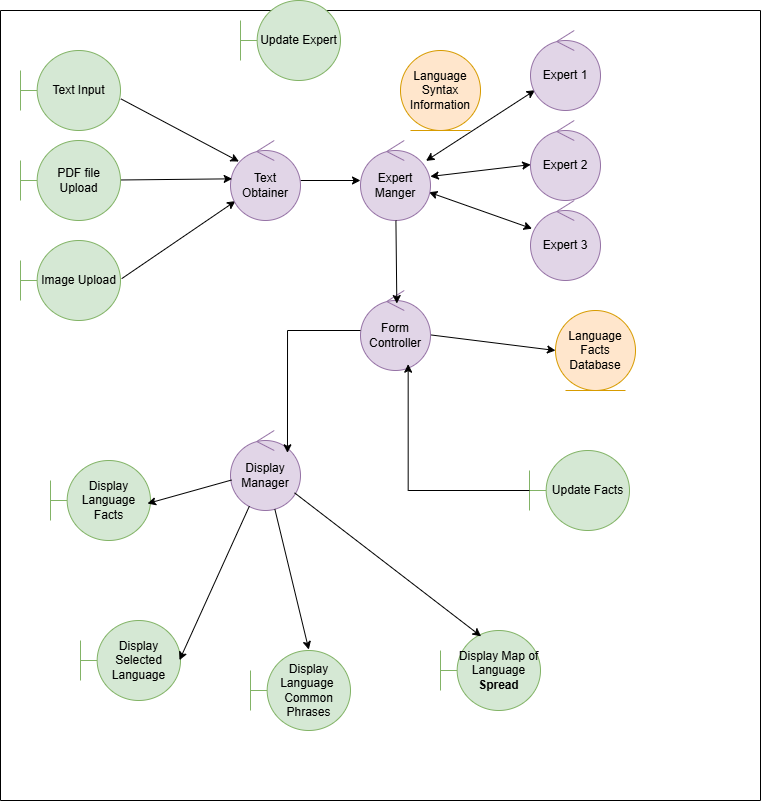

The diagram above was exported from draw.io. Its source (the exported page's mxGraphModel, read from the mxfile embedded in the PNG):
<mxGraphModel dx="732" dy="1598" grid="1" gridSize="10" guides="1" tooltips="1" connect="1" arrows="1" fold="1" page="1" pageScale="1" pageWidth="850" pageHeight="1100" math="0" shadow="0">
  <root>
    <mxCell id="0" />
    <mxCell id="1" parent="0" />
    <mxCell id="WPFc23CYrDESLP1vXN_C-49" style="rounded=0;orthogonalLoop=1;jettySize=auto;html=1;exitX=1.012;exitY=0.477;exitDx=0;exitDy=0;exitPerimeter=0;" parent="1" source="WPFc23CYrDESLP1vXN_C-13" target="WPFc23CYrDESLP1vXN_C-22" edge="1">
      <mxGeometry relative="1" as="geometry" />
    </mxCell>
    <mxCell id="WPFc23CYrDESLP1vXN_C-46" style="rounded=0;orthogonalLoop=1;jettySize=auto;html=1;entryX=0.121;entryY=0.263;entryDx=0;entryDy=0;entryPerimeter=0;exitX=1.003;exitY=0.604;exitDx=0;exitDy=0;exitPerimeter=0;" parent="1" source="WPFc23CYrDESLP1vXN_C-15" target="WPFc23CYrDESLP1vXN_C-22" edge="1">
      <mxGeometry relative="1" as="geometry" />
    </mxCell>
    <mxCell id="V_lByp7L5EJVAWtt9yE5-8" style="rounded=0;orthogonalLoop=1;jettySize=auto;html=1;" parent="1" source="WPFc23CYrDESLP1vXN_C-22" target="V_lByp7L5EJVAWtt9yE5-1" edge="1">
      <mxGeometry relative="1" as="geometry" />
    </mxCell>
    <mxCell id="WPFc23CYrDESLP1vXN_C-22" value="&lt;div&gt;Text Obtainer&lt;/div&gt;" style="ellipse;shape=umlControl;whiteSpace=wrap;html=1;fillColor=#e1d5e7;strokeColor=#9673a6;" parent="1" vertex="1">
      <mxGeometry x="270" y="130" width="70" height="80" as="geometry" />
    </mxCell>
    <mxCell id="WPFc23CYrDESLP1vXN_C-32" value="Language Facts Database" style="ellipse;shape=umlEntity;whiteSpace=wrap;html=1;fillColor=#ffe6cc;strokeColor=#d79b00;" parent="1" vertex="1">
      <mxGeometry x="595" y="300" width="80" height="80" as="geometry" />
    </mxCell>
    <mxCell id="WPFc23CYrDESLP1vXN_C-48" style="rounded=0;orthogonalLoop=1;jettySize=auto;html=1;entryX=0.024;entryY=0.479;entryDx=0;entryDy=0;entryPerimeter=0;" parent="1" source="WPFc23CYrDESLP1vXN_C-14" target="WPFc23CYrDESLP1vXN_C-22" edge="1">
      <mxGeometry relative="1" as="geometry" />
    </mxCell>
    <mxCell id="eeHLQjjryDhKLj1gUwux-1" style="rounded=0;orthogonalLoop=1;jettySize=auto;html=1;startArrow=classic;startFill=1;" parent="1" source="V_lByp7L5EJVAWtt9yE5-1" target="V_lByp7L5EJVAWtt9yE5-2" edge="1">
      <mxGeometry relative="1" as="geometry" />
    </mxCell>
    <mxCell id="eeHLQjjryDhKLj1gUwux-2" style="rounded=0;orthogonalLoop=1;jettySize=auto;html=1;startArrow=classic;startFill=1;" parent="1" source="V_lByp7L5EJVAWtt9yE5-1" target="V_lByp7L5EJVAWtt9yE5-3" edge="1">
      <mxGeometry relative="1" as="geometry" />
    </mxCell>
    <mxCell id="eeHLQjjryDhKLj1gUwux-3" style="rounded=0;orthogonalLoop=1;jettySize=auto;html=1;startArrow=classic;startFill=1;" parent="1" source="V_lByp7L5EJVAWtt9yE5-1" target="V_lByp7L5EJVAWtt9yE5-7" edge="1">
      <mxGeometry relative="1" as="geometry" />
    </mxCell>
    <mxCell id="V_lByp7L5EJVAWtt9yE5-1" value="Expert Manger" style="ellipse;shape=umlControl;whiteSpace=wrap;html=1;fillColor=#e1d5e7;strokeColor=#9673a6;" parent="1" vertex="1">
      <mxGeometry x="400" y="130" width="70" height="80" as="geometry" />
    </mxCell>
    <mxCell id="V_lByp7L5EJVAWtt9yE5-2" value="&lt;div&gt;Expert 1&lt;/div&gt;" style="ellipse;shape=umlControl;whiteSpace=wrap;html=1;fillColor=#e1d5e7;strokeColor=#9673a6;" parent="1" vertex="1">
      <mxGeometry x="570" y="20" width="70" height="80" as="geometry" />
    </mxCell>
    <mxCell id="V_lByp7L5EJVAWtt9yE5-6" style="rounded=0;orthogonalLoop=1;jettySize=auto;html=1;entryX=0;entryY=0.5;entryDx=0;entryDy=0;startArrow=none;startFill=0;" parent="1" source="V_lByp7L5EJVAWtt9yE5-4" target="WPFc23CYrDESLP1vXN_C-32" edge="1">
      <mxGeometry relative="1" as="geometry" />
    </mxCell>
    <mxCell id="V_lByp7L5EJVAWtt9yE5-4" value="Form Controller" style="ellipse;shape=umlControl;whiteSpace=wrap;html=1;fillColor=#e1d5e7;strokeColor=#9673a6;" parent="1" vertex="1">
      <mxGeometry x="400" y="280" width="70" height="80" as="geometry" />
    </mxCell>
    <mxCell id="0OKzUAgFPtl0oQlzSb0e-4" value="" style="swimlane;startSize=0;" parent="1" vertex="1">
      <mxGeometry x="40" width="760" height="790" as="geometry" />
    </mxCell>
    <mxCell id="WPFc23CYrDESLP1vXN_C-15" value="Text Input" style="shape=umlBoundary;whiteSpace=wrap;html=1;fillColor=#d5e8d4;strokeColor=#82b366;" parent="0OKzUAgFPtl0oQlzSb0e-4" vertex="1">
      <mxGeometry x="20" y="40" width="100" height="80" as="geometry" />
    </mxCell>
    <mxCell id="WPFc23CYrDESLP1vXN_C-14" value="PDF file Upload" style="shape=umlBoundary;whiteSpace=wrap;html=1;fillColor=#d5e8d4;strokeColor=#82b366;" parent="0OKzUAgFPtl0oQlzSb0e-4" vertex="1">
      <mxGeometry x="20" y="130" width="100" height="80" as="geometry" />
    </mxCell>
    <mxCell id="WPFc23CYrDESLP1vXN_C-13" value="Image Upload" style="shape=umlBoundary;whiteSpace=wrap;html=1;fillColor=#d5e8d4;strokeColor=#82b366;" parent="0OKzUAgFPtl0oQlzSb0e-4" vertex="1">
      <mxGeometry x="20" y="230" width="100" height="80" as="geometry" />
    </mxCell>
    <mxCell id="WPFc23CYrDESLP1vXN_C-17" value="Display Language Facts" style="shape=umlBoundary;whiteSpace=wrap;html=1;fillColor=#d5e8d4;strokeColor=#82b366;" parent="0OKzUAgFPtl0oQlzSb0e-4" vertex="1">
      <mxGeometry x="50" y="450" width="100" height="80" as="geometry" />
    </mxCell>
    <mxCell id="WPFc23CYrDESLP1vXN_C-16" value="Display Selected Language" style="shape=umlBoundary;whiteSpace=wrap;html=1;fillColor=#d5e8d4;strokeColor=#82b366;" parent="0OKzUAgFPtl0oQlzSb0e-4" vertex="1">
      <mxGeometry x="80" y="610" width="100" height="80" as="geometry" />
    </mxCell>
    <mxCell id="WPFc23CYrDESLP1vXN_C-18" value="Display Language&amp;nbsp; Common Phrases" style="shape=umlBoundary;whiteSpace=wrap;html=1;fillColor=#d5e8d4;strokeColor=#82b366;" parent="0OKzUAgFPtl0oQlzSb0e-4" vertex="1">
      <mxGeometry x="250" y="640" width="100" height="80" as="geometry" />
    </mxCell>
    <mxCell id="WPFc23CYrDESLP1vXN_C-19" value="Display Map of Language &lt;b&gt;Spread&lt;/b&gt;" style="shape=umlBoundary;whiteSpace=wrap;html=1;fillColor=#d5e8d4;strokeColor=#82b366;" parent="0OKzUAgFPtl0oQlzSb0e-4" vertex="1">
      <mxGeometry x="440" y="620" width="100" height="80" as="geometry" />
    </mxCell>
    <mxCell id="WPFc23CYrDESLP1vXN_C-39" value="Display Manager" style="ellipse;shape=umlControl;whiteSpace=wrap;html=1;fillColor=#e1d5e7;strokeColor=#9673a6;" parent="0OKzUAgFPtl0oQlzSb0e-4" vertex="1">
      <mxGeometry x="230" y="420" width="70" height="80" as="geometry" />
    </mxCell>
    <mxCell id="WPFc23CYrDESLP1vXN_C-62" style="rounded=0;orthogonalLoop=1;jettySize=auto;html=1;entryX=0.406;entryY=0.073;entryDx=0;entryDy=0;entryPerimeter=0;" parent="0OKzUAgFPtl0oQlzSb0e-4" source="WPFc23CYrDESLP1vXN_C-39" target="WPFc23CYrDESLP1vXN_C-19" edge="1">
      <mxGeometry relative="1" as="geometry" />
    </mxCell>
    <mxCell id="WPFc23CYrDESLP1vXN_C-59" style="rounded=0;orthogonalLoop=1;jettySize=auto;html=1;entryX=0.97;entryY=0.538;entryDx=0;entryDy=0;entryPerimeter=0;" parent="0OKzUAgFPtl0oQlzSb0e-4" source="WPFc23CYrDESLP1vXN_C-39" target="WPFc23CYrDESLP1vXN_C-17" edge="1">
      <mxGeometry relative="1" as="geometry" />
    </mxCell>
    <mxCell id="WPFc23CYrDESLP1vXN_C-60" style="rounded=0;orthogonalLoop=1;jettySize=auto;html=1;entryX=0.99;entryY=0.496;entryDx=0;entryDy=0;entryPerimeter=0;" parent="0OKzUAgFPtl0oQlzSb0e-4" source="WPFc23CYrDESLP1vXN_C-39" target="WPFc23CYrDESLP1vXN_C-16" edge="1">
      <mxGeometry relative="1" as="geometry" />
    </mxCell>
    <mxCell id="WPFc23CYrDESLP1vXN_C-61" style="rounded=0;orthogonalLoop=1;jettySize=auto;html=1;entryX=0.583;entryY=-0.011;entryDx=0;entryDy=0;entryPerimeter=0;" parent="0OKzUAgFPtl0oQlzSb0e-4" source="WPFc23CYrDESLP1vXN_C-39" target="WPFc23CYrDESLP1vXN_C-18" edge="1">
      <mxGeometry relative="1" as="geometry" />
    </mxCell>
    <mxCell id="V_lByp7L5EJVAWtt9yE5-3" value="&lt;div&gt;Expert 2&lt;/div&gt;" style="ellipse;shape=umlControl;whiteSpace=wrap;html=1;fillColor=#e1d5e7;strokeColor=#9673a6;" parent="0OKzUAgFPtl0oQlzSb0e-4" vertex="1">
      <mxGeometry x="530" y="110" width="70" height="80" as="geometry" />
    </mxCell>
    <mxCell id="V_lByp7L5EJVAWtt9yE5-7" value="&lt;div&gt;Expert 3&lt;/div&gt;" style="ellipse;shape=umlControl;whiteSpace=wrap;html=1;fillColor=#e1d5e7;strokeColor=#9673a6;" parent="0OKzUAgFPtl0oQlzSb0e-4" vertex="1">
      <mxGeometry x="530" y="190" width="70" height="80" as="geometry" />
    </mxCell>
    <mxCell id="WPFc23CYrDESLP1vXN_C-43" value="Update Expert" style="shape=umlBoundary;whiteSpace=wrap;html=1;fillColor=#d5e8d4;strokeColor=#82b366;" parent="0OKzUAgFPtl0oQlzSb0e-4" vertex="1">
      <mxGeometry x="240" y="-10" width="100" height="80" as="geometry" />
    </mxCell>
    <mxCell id="MygogXaF3do8Z7mCuoEu-4" value="Language Syntax Information" style="ellipse;shape=umlEntity;whiteSpace=wrap;html=1;fillColor=#ffe6cc;strokeColor=#d79b00;" parent="0OKzUAgFPtl0oQlzSb0e-4" vertex="1">
      <mxGeometry x="400" y="40" width="80" height="80" as="geometry" />
    </mxCell>
    <mxCell id="MygogXaF3do8Z7mCuoEu-6" value="Update Facts" style="shape=umlBoundary;whiteSpace=wrap;html=1;fillColor=#d5e8d4;strokeColor=#82b366;" parent="0OKzUAgFPtl0oQlzSb0e-4" vertex="1">
      <mxGeometry x="529" y="440" width="100" height="80" as="geometry" />
    </mxCell>
    <mxCell id="MygogXaF3do8Z7mCuoEu-1" style="rounded=0;orthogonalLoop=1;jettySize=auto;html=1;entryX=0.519;entryY=0.163;entryDx=0;entryDy=0;entryPerimeter=0;" parent="1" source="V_lByp7L5EJVAWtt9yE5-1" target="V_lByp7L5EJVAWtt9yE5-4" edge="1">
      <mxGeometry relative="1" as="geometry" />
    </mxCell>
    <mxCell id="MygogXaF3do8Z7mCuoEu-5" style="edgeStyle=orthogonalEdgeStyle;rounded=0;orthogonalLoop=1;jettySize=auto;html=1;entryX=0.814;entryY=0.279;entryDx=0;entryDy=0;entryPerimeter=0;" parent="1" source="V_lByp7L5EJVAWtt9yE5-4" target="WPFc23CYrDESLP1vXN_C-39" edge="1">
      <mxGeometry relative="1" as="geometry" />
    </mxCell>
    <mxCell id="MygogXaF3do8Z7mCuoEu-7" style="edgeStyle=orthogonalEdgeStyle;rounded=0;orthogonalLoop=1;jettySize=auto;html=1;entryX=0.681;entryY=0.921;entryDx=0;entryDy=0;entryPerimeter=0;" parent="1" source="MygogXaF3do8Z7mCuoEu-6" target="V_lByp7L5EJVAWtt9yE5-4" edge="1">
      <mxGeometry relative="1" as="geometry" />
    </mxCell>
  </root>
</mxGraphModel>